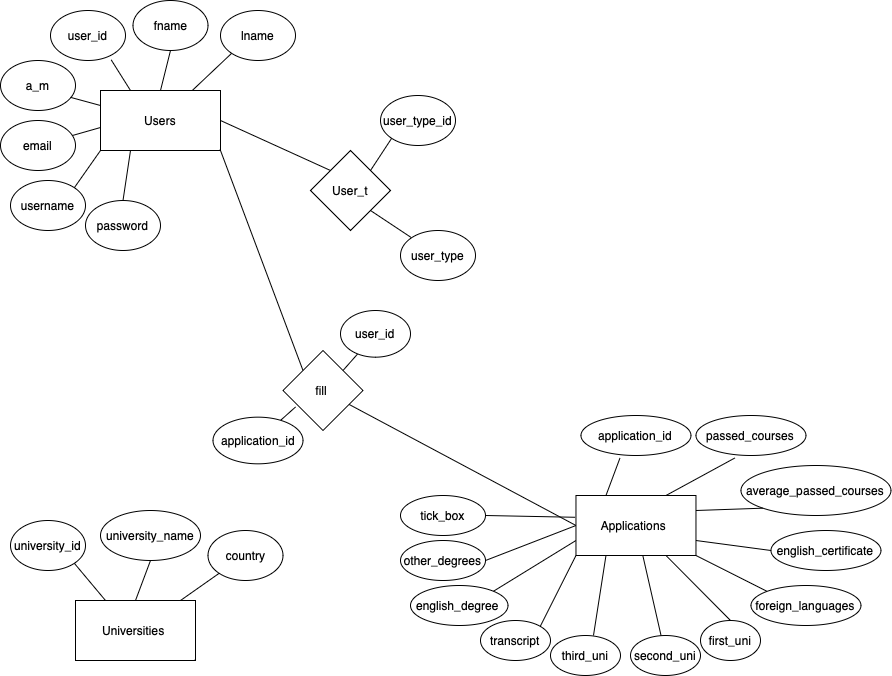

The diagram above was exported from draw.io. Its source (the exported page's mxGraphModel, read from the mxfile embedded in the PNG):
<mxGraphModel dx="1557" dy="1188" grid="1" gridSize="10" guides="1" tooltips="1" connect="1" arrows="1" fold="1" page="1" pageScale="1" pageWidth="1169" pageHeight="1654" math="0" shadow="0" extFonts="Permanent Marker^https://fonts.googleapis.com/css?family=Permanent+Marker">
  <root>
    <mxCell id="0" />
    <mxCell id="1" parent="0" />
    <mxCell id="bsc6yGrNYJl2rbJP7fZz-1" value="Users" style="rounded=0;whiteSpace=wrap;html=1;" parent="1" vertex="1">
      <mxGeometry x="239" y="580" width="120" height="60" as="geometry" />
    </mxCell>
    <mxCell id="bsc6yGrNYJl2rbJP7fZz-2" value="Universities&amp;nbsp;" style="rounded=0;whiteSpace=wrap;html=1;" parent="1" vertex="1">
      <mxGeometry x="214" y="1090" width="120" height="60" as="geometry" />
    </mxCell>
    <mxCell id="bsc6yGrNYJl2rbJP7fZz-3" value="User_t&lt;span style=&quot;white-space: pre;&quot;&gt;&lt;/span&gt;" style="rhombus;whiteSpace=wrap;html=1;" parent="1" vertex="1">
      <mxGeometry x="449" y="640" width="80" height="80" as="geometry" />
    </mxCell>
    <mxCell id="bsc6yGrNYJl2rbJP7fZz-5" value="user_type_id" style="ellipse;whiteSpace=wrap;html=1;" parent="1" vertex="1">
      <mxGeometry x="519" y="585" width="75" height="50" as="geometry" />
    </mxCell>
    <mxCell id="bsc6yGrNYJl2rbJP7fZz-7" value="" style="endArrow=none;html=1;rounded=0;exitX=1;exitY=0;exitDx=0;exitDy=0;entryX=0;entryY=1;entryDx=0;entryDy=0;" parent="1" source="bsc6yGrNYJl2rbJP7fZz-3" target="bsc6yGrNYJl2rbJP7fZz-5" edge="1">
      <mxGeometry width="50" height="50" relative="1" as="geometry">
        <mxPoint x="529" y="670" as="sourcePoint" />
        <mxPoint x="579" y="620" as="targetPoint" />
      </mxGeometry>
    </mxCell>
    <mxCell id="bsc6yGrNYJl2rbJP7fZz-8" value="" style="endArrow=none;html=1;rounded=0;exitX=1;exitY=1;exitDx=0;exitDy=0;" parent="1" source="bsc6yGrNYJl2rbJP7fZz-3" target="bsc6yGrNYJl2rbJP7fZz-9" edge="1">
      <mxGeometry width="50" height="50" relative="1" as="geometry">
        <mxPoint x="439" y="940" as="sourcePoint" />
        <mxPoint x="539" y="730" as="targetPoint" />
      </mxGeometry>
    </mxCell>
    <mxCell id="bsc6yGrNYJl2rbJP7fZz-9" value="user_type" style="ellipse;whiteSpace=wrap;html=1;" parent="1" vertex="1">
      <mxGeometry x="539" y="720" width="75" height="50" as="geometry" />
    </mxCell>
    <mxCell id="bsc6yGrNYJl2rbJP7fZz-10" value="" style="endArrow=none;html=1;rounded=0;exitX=1;exitY=0.5;exitDx=0;exitDy=0;entryX=0;entryY=0;entryDx=0;entryDy=0;" parent="1" source="bsc6yGrNYJl2rbJP7fZz-1" target="bsc6yGrNYJl2rbJP7fZz-3" edge="1">
      <mxGeometry width="50" height="50" relative="1" as="geometry">
        <mxPoint x="489" y="850" as="sourcePoint" />
        <mxPoint x="539" y="800" as="targetPoint" />
      </mxGeometry>
    </mxCell>
    <mxCell id="bsc6yGrNYJl2rbJP7fZz-11" value="user_id" style="ellipse;whiteSpace=wrap;html=1;" parent="1" vertex="1">
      <mxGeometry x="189" y="500" width="75" height="50" as="geometry" />
    </mxCell>
    <mxCell id="bsc6yGrNYJl2rbJP7fZz-12" value="fname" style="ellipse;whiteSpace=wrap;html=1;" parent="1" vertex="1">
      <mxGeometry x="271.5" y="490" width="75" height="50" as="geometry" />
    </mxCell>
    <mxCell id="bsc6yGrNYJl2rbJP7fZz-13" value="lname" style="ellipse;whiteSpace=wrap;html=1;" parent="1" vertex="1">
      <mxGeometry x="359" y="500" width="75" height="50" as="geometry" />
    </mxCell>
    <mxCell id="bsc6yGrNYJl2rbJP7fZz-14" value="a_m" style="ellipse;whiteSpace=wrap;html=1;" parent="1" vertex="1">
      <mxGeometry x="139" y="550" width="75" height="50" as="geometry" />
    </mxCell>
    <mxCell id="bsc6yGrNYJl2rbJP7fZz-15" value="email" style="ellipse;whiteSpace=wrap;html=1;" parent="1" vertex="1">
      <mxGeometry x="139" y="610" width="75" height="50" as="geometry" />
    </mxCell>
    <mxCell id="bsc6yGrNYJl2rbJP7fZz-16" value="username" style="ellipse;whiteSpace=wrap;html=1;" parent="1" vertex="1">
      <mxGeometry x="149" y="670" width="75" height="50" as="geometry" />
    </mxCell>
    <mxCell id="bsc6yGrNYJl2rbJP7fZz-17" value="password" style="ellipse;whiteSpace=wrap;html=1;" parent="1" vertex="1">
      <mxGeometry x="224" y="690" width="75" height="50" as="geometry" />
    </mxCell>
    <mxCell id="bsc6yGrNYJl2rbJP7fZz-19" value="" style="endArrow=none;html=1;rounded=0;entryX=0.808;entryY=0.984;entryDx=0;entryDy=0;exitX=0.25;exitY=0;exitDx=0;exitDy=0;entryPerimeter=0;" parent="1" source="bsc6yGrNYJl2rbJP7fZz-1" target="bsc6yGrNYJl2rbJP7fZz-11" edge="1">
      <mxGeometry width="50" height="50" relative="1" as="geometry">
        <mxPoint x="399" y="840" as="sourcePoint" />
        <mxPoint x="449" y="790" as="targetPoint" />
      </mxGeometry>
    </mxCell>
    <mxCell id="bsc6yGrNYJl2rbJP7fZz-20" value="" style="endArrow=none;html=1;rounded=0;entryX=0.5;entryY=1;entryDx=0;entryDy=0;exitX=0.5;exitY=0;exitDx=0;exitDy=0;" parent="1" source="bsc6yGrNYJl2rbJP7fZz-1" target="bsc6yGrNYJl2rbJP7fZz-12" edge="1">
      <mxGeometry width="50" height="50" relative="1" as="geometry">
        <mxPoint x="279" y="590" as="sourcePoint" />
        <mxPoint x="260" y="559" as="targetPoint" />
      </mxGeometry>
    </mxCell>
    <mxCell id="bsc6yGrNYJl2rbJP7fZz-21" value="" style="endArrow=none;html=1;rounded=0;entryX=0;entryY=1;entryDx=0;entryDy=0;" parent="1" source="bsc6yGrNYJl2rbJP7fZz-1" target="bsc6yGrNYJl2rbJP7fZz-13" edge="1">
      <mxGeometry width="50" height="50" relative="1" as="geometry">
        <mxPoint x="289" y="600" as="sourcePoint" />
        <mxPoint x="270" y="569" as="targetPoint" />
      </mxGeometry>
    </mxCell>
    <mxCell id="bsc6yGrNYJl2rbJP7fZz-22" value="" style="endArrow=none;html=1;rounded=0;entryX=0.931;entryY=0.736;entryDx=0;entryDy=0;exitX=0;exitY=0.25;exitDx=0;exitDy=0;entryPerimeter=0;" parent="1" source="bsc6yGrNYJl2rbJP7fZz-1" target="bsc6yGrNYJl2rbJP7fZz-14" edge="1">
      <mxGeometry width="50" height="50" relative="1" as="geometry">
        <mxPoint x="299" y="610" as="sourcePoint" />
        <mxPoint x="280" y="579" as="targetPoint" />
      </mxGeometry>
    </mxCell>
    <mxCell id="bsc6yGrNYJl2rbJP7fZz-24" value="" style="endArrow=none;html=1;rounded=0;" parent="1" target="bsc6yGrNYJl2rbJP7fZz-15" edge="1">
      <mxGeometry width="50" height="50" relative="1" as="geometry">
        <mxPoint x="239" y="617" as="sourcePoint" />
        <mxPoint x="290" y="589" as="targetPoint" />
      </mxGeometry>
    </mxCell>
    <mxCell id="bsc6yGrNYJl2rbJP7fZz-25" value="" style="endArrow=none;html=1;rounded=0;entryX=1;entryY=0;entryDx=0;entryDy=0;exitX=0;exitY=1;exitDx=0;exitDy=0;" parent="1" source="bsc6yGrNYJl2rbJP7fZz-1" target="bsc6yGrNYJl2rbJP7fZz-16" edge="1">
      <mxGeometry width="50" height="50" relative="1" as="geometry">
        <mxPoint x="319" y="630" as="sourcePoint" />
        <mxPoint x="300" y="599" as="targetPoint" />
      </mxGeometry>
    </mxCell>
    <mxCell id="bsc6yGrNYJl2rbJP7fZz-26" value="" style="endArrow=none;html=1;rounded=0;entryX=0.5;entryY=0;entryDx=0;entryDy=0;exitX=0.25;exitY=1;exitDx=0;exitDy=0;" parent="1" source="bsc6yGrNYJl2rbJP7fZz-1" target="bsc6yGrNYJl2rbJP7fZz-17" edge="1">
      <mxGeometry width="50" height="50" relative="1" as="geometry">
        <mxPoint x="329" y="640" as="sourcePoint" />
        <mxPoint x="310" y="609" as="targetPoint" />
      </mxGeometry>
    </mxCell>
    <mxCell id="bsc6yGrNYJl2rbJP7fZz-28" value="university_id" style="ellipse;whiteSpace=wrap;html=1;" parent="1" vertex="1">
      <mxGeometry x="149" y="1010" width="75" height="50" as="geometry" />
    </mxCell>
    <mxCell id="bsc6yGrNYJl2rbJP7fZz-29" value="university_name" style="ellipse;whiteSpace=wrap;html=1;" parent="1" vertex="1">
      <mxGeometry x="239" y="1000" width="100" height="50" as="geometry" />
    </mxCell>
    <mxCell id="bsc6yGrNYJl2rbJP7fZz-30" value="country" style="ellipse;whiteSpace=wrap;html=1;" parent="1" vertex="1">
      <mxGeometry x="346.5" y="1020" width="75" height="50" as="geometry" />
    </mxCell>
    <mxCell id="bsc6yGrNYJl2rbJP7fZz-31" value="" style="endArrow=none;html=1;rounded=0;exitX=1;exitY=1;exitDx=0;exitDy=0;entryX=0.25;entryY=0;entryDx=0;entryDy=0;" parent="1" source="bsc6yGrNYJl2rbJP7fZz-28" target="bsc6yGrNYJl2rbJP7fZz-2" edge="1">
      <mxGeometry width="50" height="50" relative="1" as="geometry">
        <mxPoint x="399" y="1020" as="sourcePoint" />
        <mxPoint x="449" y="970" as="targetPoint" />
      </mxGeometry>
    </mxCell>
    <mxCell id="bsc6yGrNYJl2rbJP7fZz-32" value="" style="endArrow=none;html=1;rounded=0;exitX=0.5;exitY=1;exitDx=0;exitDy=0;entryX=0.5;entryY=0;entryDx=0;entryDy=0;" parent="1" source="bsc6yGrNYJl2rbJP7fZz-29" target="bsc6yGrNYJl2rbJP7fZz-2" edge="1">
      <mxGeometry width="50" height="50" relative="1" as="geometry">
        <mxPoint x="223" y="1063" as="sourcePoint" />
        <mxPoint x="254" y="1100" as="targetPoint" />
      </mxGeometry>
    </mxCell>
    <mxCell id="bsc6yGrNYJl2rbJP7fZz-33" value="" style="endArrow=none;html=1;rounded=0;exitX=0;exitY=1;exitDx=0;exitDy=0;" parent="1" source="bsc6yGrNYJl2rbJP7fZz-30" edge="1">
      <mxGeometry width="50" height="50" relative="1" as="geometry">
        <mxPoint x="233" y="1073" as="sourcePoint" />
        <mxPoint x="319" y="1090" as="targetPoint" />
      </mxGeometry>
    </mxCell>
    <mxCell id="bsc6yGrNYJl2rbJP7fZz-34" value="Applications&amp;nbsp;" style="rounded=0;whiteSpace=wrap;html=1;" parent="1" vertex="1">
      <mxGeometry x="714.47" y="985" width="120" height="60" as="geometry" />
    </mxCell>
    <mxCell id="bsc6yGrNYJl2rbJP7fZz-35" value="fill&amp;nbsp;" style="rhombus;whiteSpace=wrap;html=1;" parent="1" vertex="1">
      <mxGeometry x="421.5" y="840" width="80" height="80" as="geometry" />
    </mxCell>
    <mxCell id="bsc6yGrNYJl2rbJP7fZz-36" value="" style="endArrow=none;html=1;rounded=0;entryX=1;entryY=1;entryDx=0;entryDy=0;exitX=0;exitY=0;exitDx=0;exitDy=0;" parent="1" source="bsc6yGrNYJl2rbJP7fZz-35" target="bsc6yGrNYJl2rbJP7fZz-1" edge="1">
      <mxGeometry width="50" height="50" relative="1" as="geometry">
        <mxPoint x="459" y="890" as="sourcePoint" />
        <mxPoint x="509" y="840" as="targetPoint" />
      </mxGeometry>
    </mxCell>
    <mxCell id="bsc6yGrNYJl2rbJP7fZz-37" value="" style="endArrow=none;html=1;rounded=0;exitX=0;exitY=0.5;exitDx=0;exitDy=0;" parent="1" source="bsc6yGrNYJl2rbJP7fZz-34" target="bsc6yGrNYJl2rbJP7fZz-35" edge="1">
      <mxGeometry width="50" height="50" relative="1" as="geometry">
        <mxPoint x="459" y="890" as="sourcePoint" />
        <mxPoint x="509" y="840" as="targetPoint" />
      </mxGeometry>
    </mxCell>
    <mxCell id="bsc6yGrNYJl2rbJP7fZz-38" value="" style="endArrow=none;html=1;rounded=0;exitX=1;exitY=0;exitDx=0;exitDy=0;" parent="1" source="bsc6yGrNYJl2rbJP7fZz-35" target="bsc6yGrNYJl2rbJP7fZz-39" edge="1">
      <mxGeometry width="50" height="50" relative="1" as="geometry">
        <mxPoint x="479" y="860" as="sourcePoint" />
        <mxPoint x="499" y="840" as="targetPoint" />
      </mxGeometry>
    </mxCell>
    <mxCell id="bsc6yGrNYJl2rbJP7fZz-39" value="user_id" style="ellipse;whiteSpace=wrap;html=1;" parent="1" vertex="1">
      <mxGeometry x="479" y="800" width="70" height="46.67" as="geometry" />
    </mxCell>
    <mxCell id="bsc6yGrNYJl2rbJP7fZz-41" value="" style="endArrow=none;html=1;rounded=0;exitX=0.158;exitY=0.705;exitDx=0;exitDy=0;exitPerimeter=0;" parent="1" source="bsc6yGrNYJl2rbJP7fZz-35" target="bsc6yGrNYJl2rbJP7fZz-42" edge="1">
      <mxGeometry width="50" height="50" relative="1" as="geometry">
        <mxPoint x="299" y="930" as="sourcePoint" />
        <mxPoint x="329" y="910" as="targetPoint" />
      </mxGeometry>
    </mxCell>
    <mxCell id="bsc6yGrNYJl2rbJP7fZz-42" value="application_id" style="ellipse;whiteSpace=wrap;html=1;" parent="1" vertex="1">
      <mxGeometry x="351.5" y="906.6600000000001" width="90" height="46.67" as="geometry" />
    </mxCell>
    <mxCell id="bsc6yGrNYJl2rbJP7fZz-43" value="application_id" style="ellipse;whiteSpace=wrap;html=1;" parent="1" vertex="1">
      <mxGeometry x="719.47" y="905" width="110" height="40" as="geometry" />
    </mxCell>
    <mxCell id="bsc6yGrNYJl2rbJP7fZz-44" value="" style="endArrow=none;html=1;rounded=0;entryX=0.355;entryY=1.06;entryDx=0;entryDy=0;exitX=0.25;exitY=0;exitDx=0;exitDy=0;entryPerimeter=0;" parent="1" source="bsc6yGrNYJl2rbJP7fZz-34" target="bsc6yGrNYJl2rbJP7fZz-43" edge="1">
      <mxGeometry width="50" height="50" relative="1" as="geometry">
        <mxPoint x="749.47" y="975" as="sourcePoint" />
        <mxPoint x="699.47" y="945" as="targetPoint" />
      </mxGeometry>
    </mxCell>
    <mxCell id="bsc6yGrNYJl2rbJP7fZz-45" value="average_passed_courses" style="ellipse;whiteSpace=wrap;html=1;" parent="1" vertex="1">
      <mxGeometry x="879.47" y="955" width="150" height="50" as="geometry" />
    </mxCell>
    <mxCell id="bsc6yGrNYJl2rbJP7fZz-46" value="" style="endArrow=none;html=1;rounded=0;entryX=0;entryY=1;entryDx=0;entryDy=0;exitX=1;exitY=0.25;exitDx=0;exitDy=0;" parent="1" source="bsc6yGrNYJl2rbJP7fZz-34" target="bsc6yGrNYJl2rbJP7fZz-45" edge="1">
      <mxGeometry width="50" height="50" relative="1" as="geometry">
        <mxPoint x="864.47" y="985" as="sourcePoint" />
        <mxPoint x="819.47" y="945" as="targetPoint" />
      </mxGeometry>
    </mxCell>
    <mxCell id="bsc6yGrNYJl2rbJP7fZz-47" value="passed_courses" style="ellipse;whiteSpace=wrap;html=1;" parent="1" vertex="1">
      <mxGeometry x="834.47" y="905" width="110" height="40" as="geometry" />
    </mxCell>
    <mxCell id="bsc6yGrNYJl2rbJP7fZz-48" value="" style="endArrow=none;html=1;rounded=0;entryX=0.355;entryY=1.06;entryDx=0;entryDy=0;exitX=0.75;exitY=0;exitDx=0;exitDy=0;entryPerimeter=0;" parent="1" source="bsc6yGrNYJl2rbJP7fZz-34" target="bsc6yGrNYJl2rbJP7fZz-47" edge="1">
      <mxGeometry width="50" height="50" relative="1" as="geometry">
        <mxPoint x="829.47" y="985" as="sourcePoint" />
        <mxPoint x="814.47" y="945" as="targetPoint" />
      </mxGeometry>
    </mxCell>
    <mxCell id="bsc6yGrNYJl2rbJP7fZz-51" value="english_certificate" style="ellipse;whiteSpace=wrap;html=1;" parent="1" vertex="1">
      <mxGeometry x="909.47" y="1020" width="110" height="40" as="geometry" />
    </mxCell>
    <mxCell id="bsc6yGrNYJl2rbJP7fZz-52" value="" style="endArrow=none;html=1;rounded=0;exitX=1;exitY=0.75;exitDx=0;exitDy=0;entryX=0;entryY=0.5;entryDx=0;entryDy=0;" parent="1" source="bsc6yGrNYJl2rbJP7fZz-34" target="bsc6yGrNYJl2rbJP7fZz-51" edge="1">
      <mxGeometry width="50" height="50" relative="1" as="geometry">
        <mxPoint x="919.47" y="1175" as="sourcePoint" />
        <mxPoint x="969.47" y="1125" as="targetPoint" />
      </mxGeometry>
    </mxCell>
    <mxCell id="bsc6yGrNYJl2rbJP7fZz-53" value="foreign_languages" style="ellipse;whiteSpace=wrap;html=1;" parent="1" vertex="1">
      <mxGeometry x="889.47" y="1075" width="110" height="40" as="geometry" />
    </mxCell>
    <mxCell id="bsc6yGrNYJl2rbJP7fZz-54" value="" style="endArrow=none;html=1;rounded=0;exitX=1;exitY=1;exitDx=0;exitDy=0;entryX=0;entryY=0;entryDx=0;entryDy=0;" parent="1" source="bsc6yGrNYJl2rbJP7fZz-34" target="bsc6yGrNYJl2rbJP7fZz-53" edge="1">
      <mxGeometry width="50" height="50" relative="1" as="geometry">
        <mxPoint x="796.97" y="1080" as="sourcePoint" />
        <mxPoint x="931.97" y="1175" as="targetPoint" />
      </mxGeometry>
    </mxCell>
    <mxCell id="bsc6yGrNYJl2rbJP7fZz-56" value="first_uni" style="ellipse;whiteSpace=wrap;html=1;" parent="1" vertex="1">
      <mxGeometry x="839" y="1110" width="60" height="40" as="geometry" />
    </mxCell>
    <mxCell id="bsc6yGrNYJl2rbJP7fZz-57" value="" style="endArrow=none;html=1;rounded=0;exitX=0.75;exitY=1;exitDx=0;exitDy=0;entryX=0.5;entryY=0;entryDx=0;entryDy=0;" parent="1" source="bsc6yGrNYJl2rbJP7fZz-34" target="bsc6yGrNYJl2rbJP7fZz-56" edge="1">
      <mxGeometry width="50" height="50" relative="1" as="geometry">
        <mxPoint x="744.47" y="1085" as="sourcePoint" />
        <mxPoint x="841.97" y="1215" as="targetPoint" />
      </mxGeometry>
    </mxCell>
    <mxCell id="bsc6yGrNYJl2rbJP7fZz-58" value="second_uni" style="ellipse;whiteSpace=wrap;html=1;" parent="1" vertex="1">
      <mxGeometry x="769" y="1125" width="70" height="40" as="geometry" />
    </mxCell>
    <mxCell id="bsc6yGrNYJl2rbJP7fZz-59" value="" style="endArrow=none;html=1;rounded=0;" parent="1" source="bsc6yGrNYJl2rbJP7fZz-34" target="bsc6yGrNYJl2rbJP7fZz-58" edge="1">
      <mxGeometry width="50" height="50" relative="1" as="geometry">
        <mxPoint x="814.47" y="1055" as="sourcePoint" />
        <mxPoint x="751.47" y="1122" as="targetPoint" />
      </mxGeometry>
    </mxCell>
    <mxCell id="bsc6yGrNYJl2rbJP7fZz-61" value="third_uni" style="ellipse;whiteSpace=wrap;html=1;" parent="1" vertex="1">
      <mxGeometry x="689" y="1125" width="70" height="40" as="geometry" />
    </mxCell>
    <mxCell id="bsc6yGrNYJl2rbJP7fZz-62" value="" style="endArrow=none;html=1;rounded=0;entryX=0.25;entryY=1;entryDx=0;entryDy=0;exitX=0.614;exitY=0;exitDx=0;exitDy=0;exitPerimeter=0;" parent="1" source="bsc6yGrNYJl2rbJP7fZz-61" target="bsc6yGrNYJl2rbJP7fZz-34" edge="1">
      <mxGeometry width="50" height="50" relative="1" as="geometry">
        <mxPoint x="669.47" y="1145" as="sourcePoint" />
        <mxPoint x="719.47" y="1095" as="targetPoint" />
      </mxGeometry>
    </mxCell>
    <mxCell id="bsc6yGrNYJl2rbJP7fZz-63" value="transcript" style="ellipse;whiteSpace=wrap;html=1;" parent="1" vertex="1">
      <mxGeometry x="619" y="1110" width="70" height="40" as="geometry" />
    </mxCell>
    <mxCell id="bsc6yGrNYJl2rbJP7fZz-64" value="" style="endArrow=none;html=1;rounded=0;entryX=0;entryY=1;entryDx=0;entryDy=0;exitX=1;exitY=0;exitDx=0;exitDy=0;" parent="1" source="bsc6yGrNYJl2rbJP7fZz-63" target="bsc6yGrNYJl2rbJP7fZz-34" edge="1">
      <mxGeometry width="50" height="50" relative="1" as="geometry">
        <mxPoint x="659.0038544353126" y="1100.7361311422603" as="sourcePoint" />
        <mxPoint x="719.47" y="1095" as="targetPoint" />
      </mxGeometry>
    </mxCell>
    <mxCell id="bsc6yGrNYJl2rbJP7fZz-65" value="english_degree&amp;nbsp;" style="ellipse;whiteSpace=wrap;html=1;" parent="1" vertex="1">
      <mxGeometry x="549" y="1075" width="97.5" height="40" as="geometry" />
    </mxCell>
    <mxCell id="bsc6yGrNYJl2rbJP7fZz-66" value="" style="endArrow=none;html=1;rounded=0;entryX=0;entryY=0.75;entryDx=0;entryDy=0;exitX=1;exitY=0;exitDx=0;exitDy=0;" parent="1" source="bsc6yGrNYJl2rbJP7fZz-65" target="bsc6yGrNYJl2rbJP7fZz-34" edge="1">
      <mxGeometry width="50" height="50" relative="1" as="geometry">
        <mxPoint x="669" y="1120" as="sourcePoint" />
        <mxPoint x="719" y="1070" as="targetPoint" />
      </mxGeometry>
    </mxCell>
    <mxCell id="bsc6yGrNYJl2rbJP7fZz-67" value="other_degrees" style="ellipse;whiteSpace=wrap;html=1;" parent="1" vertex="1">
      <mxGeometry x="539" y="1030" width="85" height="40" as="geometry" />
    </mxCell>
    <mxCell id="bsc6yGrNYJl2rbJP7fZz-68" value="" style="endArrow=none;html=1;rounded=0;entryX=0;entryY=0.5;entryDx=0;entryDy=0;exitX=1;exitY=0.5;exitDx=0;exitDy=0;" parent="1" source="bsc6yGrNYJl2rbJP7fZz-67" target="bsc6yGrNYJl2rbJP7fZz-34" edge="1">
      <mxGeometry width="50" height="50" relative="1" as="geometry">
        <mxPoint x="632" y="1076" as="sourcePoint" />
        <mxPoint x="724" y="1040" as="targetPoint" />
      </mxGeometry>
    </mxCell>
    <mxCell id="bsc6yGrNYJl2rbJP7fZz-70" value="tick_box" style="ellipse;whiteSpace=wrap;html=1;" parent="1" vertex="1">
      <mxGeometry x="539" y="985" width="85" height="40" as="geometry" />
    </mxCell>
    <mxCell id="bsc6yGrNYJl2rbJP7fZz-71" value="" style="endArrow=none;html=1;rounded=0;entryX=-0.007;entryY=0.363;entryDx=0;entryDy=0;exitX=1;exitY=0.5;exitDx=0;exitDy=0;entryPerimeter=0;" parent="1" source="bsc6yGrNYJl2rbJP7fZz-70" target="bsc6yGrNYJl2rbJP7fZz-34" edge="1">
      <mxGeometry width="50" height="50" relative="1" as="geometry">
        <mxPoint x="502" y="1288" as="sourcePoint" />
        <mxPoint x="584" y="1227" as="targetPoint" />
      </mxGeometry>
    </mxCell>
  </root>
</mxGraphModel>